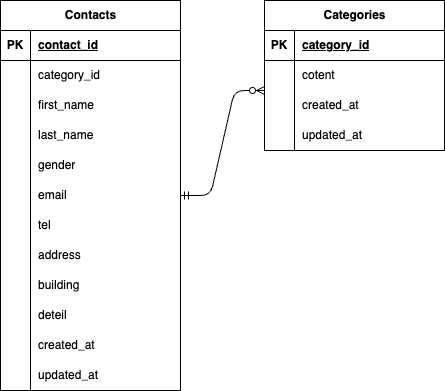

The diagram above was exported from draw.io. Its source (the exported page's mxGraphModel, read from the mxfile embedded in the PNG):
<mxGraphModel dx="976" dy="451" grid="1" gridSize="10" guides="1" tooltips="1" connect="1" arrows="1" fold="1" page="1" pageScale="1" pageWidth="827" pageHeight="1169" math="0" shadow="0">
  <root>
    <mxCell id="0" />
    <mxCell id="1" parent="0" />
    <mxCell id="2" value="Contacts" style="shape=table;startSize=30;container=1;collapsible=1;childLayout=tableLayout;fixedRows=1;rowLines=0;fontStyle=1;align=center;resizeLast=1;html=1;" parent="1" vertex="1">
      <mxGeometry x="60" y="30" width="180" height="390" as="geometry" />
    </mxCell>
    <mxCell id="3" value="" style="shape=tableRow;horizontal=0;startSize=0;swimlaneHead=0;swimlaneBody=0;fillColor=none;collapsible=0;dropTarget=0;points=[[0,0.5],[1,0.5]];portConstraint=eastwest;top=0;left=0;right=0;bottom=1;" parent="2" vertex="1">
      <mxGeometry y="30" width="180" height="30" as="geometry" />
    </mxCell>
    <mxCell id="4" value="PK" style="shape=partialRectangle;connectable=0;fillColor=none;top=0;left=0;bottom=0;right=0;fontStyle=1;overflow=hidden;whiteSpace=wrap;html=1;" parent="3" vertex="1">
      <mxGeometry width="30" height="30" as="geometry">
        <mxRectangle width="30" height="30" as="alternateBounds" />
      </mxGeometry>
    </mxCell>
    <mxCell id="5" value="contact_id" style="shape=partialRectangle;connectable=0;fillColor=none;top=0;left=0;bottom=0;right=0;align=left;spacingLeft=6;fontStyle=5;overflow=hidden;whiteSpace=wrap;html=1;" parent="3" vertex="1">
      <mxGeometry x="30" width="150" height="30" as="geometry">
        <mxRectangle width="150" height="30" as="alternateBounds" />
      </mxGeometry>
    </mxCell>
    <mxCell id="6" value="" style="shape=tableRow;horizontal=0;startSize=0;swimlaneHead=0;swimlaneBody=0;fillColor=none;collapsible=0;dropTarget=0;points=[[0,0.5],[1,0.5]];portConstraint=eastwest;top=0;left=0;right=0;bottom=0;" parent="2" vertex="1">
      <mxGeometry y="60" width="180" height="30" as="geometry" />
    </mxCell>
    <mxCell id="7" value="" style="shape=partialRectangle;connectable=0;fillColor=none;top=0;left=0;bottom=0;right=0;editable=1;overflow=hidden;whiteSpace=wrap;html=1;" parent="6" vertex="1">
      <mxGeometry width="30" height="30" as="geometry">
        <mxRectangle width="30" height="30" as="alternateBounds" />
      </mxGeometry>
    </mxCell>
    <mxCell id="8" value="category_id" style="shape=partialRectangle;connectable=0;fillColor=none;top=0;left=0;bottom=0;right=0;align=left;spacingLeft=6;overflow=hidden;whiteSpace=wrap;html=1;" parent="6" vertex="1">
      <mxGeometry x="30" width="150" height="30" as="geometry">
        <mxRectangle width="150" height="30" as="alternateBounds" />
      </mxGeometry>
    </mxCell>
    <mxCell id="9" value="" style="shape=tableRow;horizontal=0;startSize=0;swimlaneHead=0;swimlaneBody=0;fillColor=none;collapsible=0;dropTarget=0;points=[[0,0.5],[1,0.5]];portConstraint=eastwest;top=0;left=0;right=0;bottom=0;" parent="2" vertex="1">
      <mxGeometry y="90" width="180" height="30" as="geometry" />
    </mxCell>
    <mxCell id="10" value="" style="shape=partialRectangle;connectable=0;fillColor=none;top=0;left=0;bottom=0;right=0;editable=1;overflow=hidden;whiteSpace=wrap;html=1;" parent="9" vertex="1">
      <mxGeometry width="30" height="30" as="geometry">
        <mxRectangle width="30" height="30" as="alternateBounds" />
      </mxGeometry>
    </mxCell>
    <mxCell id="11" value="first_name" style="shape=partialRectangle;connectable=0;fillColor=none;top=0;left=0;bottom=0;right=0;align=left;spacingLeft=6;overflow=hidden;whiteSpace=wrap;html=1;" parent="9" vertex="1">
      <mxGeometry x="30" width="150" height="30" as="geometry">
        <mxRectangle width="150" height="30" as="alternateBounds" />
      </mxGeometry>
    </mxCell>
    <mxCell id="12" value="" style="shape=tableRow;horizontal=0;startSize=0;swimlaneHead=0;swimlaneBody=0;fillColor=none;collapsible=0;dropTarget=0;points=[[0,0.5],[1,0.5]];portConstraint=eastwest;top=0;left=0;right=0;bottom=0;" parent="2" vertex="1">
      <mxGeometry y="120" width="180" height="30" as="geometry" />
    </mxCell>
    <mxCell id="13" value="" style="shape=partialRectangle;connectable=0;fillColor=none;top=0;left=0;bottom=0;right=0;editable=1;overflow=hidden;whiteSpace=wrap;html=1;" parent="12" vertex="1">
      <mxGeometry width="30" height="30" as="geometry">
        <mxRectangle width="30" height="30" as="alternateBounds" />
      </mxGeometry>
    </mxCell>
    <mxCell id="14" value="last_name" style="shape=partialRectangle;connectable=0;fillColor=none;top=0;left=0;bottom=0;right=0;align=left;spacingLeft=6;overflow=hidden;whiteSpace=wrap;html=1;" parent="12" vertex="1">
      <mxGeometry x="30" width="150" height="30" as="geometry">
        <mxRectangle width="150" height="30" as="alternateBounds" />
      </mxGeometry>
    </mxCell>
    <mxCell id="16" value="" style="shape=tableRow;horizontal=0;startSize=0;swimlaneHead=0;swimlaneBody=0;fillColor=none;collapsible=0;dropTarget=0;points=[[0,0.5],[1,0.5]];portConstraint=eastwest;top=0;left=0;right=0;bottom=0;" parent="2" vertex="1">
      <mxGeometry y="150" width="180" height="30" as="geometry" />
    </mxCell>
    <mxCell id="17" value="" style="shape=partialRectangle;connectable=0;fillColor=none;top=0;left=0;bottom=0;right=0;editable=1;overflow=hidden;whiteSpace=wrap;html=1;" parent="16" vertex="1">
      <mxGeometry width="30" height="30" as="geometry">
        <mxRectangle width="30" height="30" as="alternateBounds" />
      </mxGeometry>
    </mxCell>
    <mxCell id="18" value="gender" style="shape=partialRectangle;connectable=0;fillColor=none;top=0;left=0;bottom=0;right=0;align=left;spacingLeft=6;overflow=hidden;whiteSpace=wrap;html=1;" parent="16" vertex="1">
      <mxGeometry x="30" width="150" height="30" as="geometry">
        <mxRectangle width="150" height="30" as="alternateBounds" />
      </mxGeometry>
    </mxCell>
    <mxCell id="19" value="" style="shape=tableRow;horizontal=0;startSize=0;swimlaneHead=0;swimlaneBody=0;fillColor=none;collapsible=0;dropTarget=0;points=[[0,0.5],[1,0.5]];portConstraint=eastwest;top=0;left=0;right=0;bottom=0;" parent="2" vertex="1">
      <mxGeometry y="180" width="180" height="30" as="geometry" />
    </mxCell>
    <mxCell id="20" value="" style="shape=partialRectangle;connectable=0;fillColor=none;top=0;left=0;bottom=0;right=0;editable=1;overflow=hidden;whiteSpace=wrap;html=1;" parent="19" vertex="1">
      <mxGeometry width="30" height="30" as="geometry">
        <mxRectangle width="30" height="30" as="alternateBounds" />
      </mxGeometry>
    </mxCell>
    <mxCell id="21" value="email" style="shape=partialRectangle;connectable=0;fillColor=none;top=0;left=0;bottom=0;right=0;align=left;spacingLeft=6;overflow=hidden;whiteSpace=wrap;html=1;" parent="19" vertex="1">
      <mxGeometry x="30" width="150" height="30" as="geometry">
        <mxRectangle width="150" height="30" as="alternateBounds" />
      </mxGeometry>
    </mxCell>
    <mxCell id="22" value="" style="shape=tableRow;horizontal=0;startSize=0;swimlaneHead=0;swimlaneBody=0;fillColor=none;collapsible=0;dropTarget=0;points=[[0,0.5],[1,0.5]];portConstraint=eastwest;top=0;left=0;right=0;bottom=0;" parent="2" vertex="1">
      <mxGeometry y="210" width="180" height="30" as="geometry" />
    </mxCell>
    <mxCell id="23" value="" style="shape=partialRectangle;connectable=0;fillColor=none;top=0;left=0;bottom=0;right=0;editable=1;overflow=hidden;whiteSpace=wrap;html=1;" parent="22" vertex="1">
      <mxGeometry width="30" height="30" as="geometry">
        <mxRectangle width="30" height="30" as="alternateBounds" />
      </mxGeometry>
    </mxCell>
    <mxCell id="24" value="tel" style="shape=partialRectangle;connectable=0;fillColor=none;top=0;left=0;bottom=0;right=0;align=left;spacingLeft=6;overflow=hidden;whiteSpace=wrap;html=1;" parent="22" vertex="1">
      <mxGeometry x="30" width="150" height="30" as="geometry">
        <mxRectangle width="150" height="30" as="alternateBounds" />
      </mxGeometry>
    </mxCell>
    <mxCell id="25" value="" style="shape=tableRow;horizontal=0;startSize=0;swimlaneHead=0;swimlaneBody=0;fillColor=none;collapsible=0;dropTarget=0;points=[[0,0.5],[1,0.5]];portConstraint=eastwest;top=0;left=0;right=0;bottom=0;" parent="2" vertex="1">
      <mxGeometry y="240" width="180" height="30" as="geometry" />
    </mxCell>
    <mxCell id="26" value="" style="shape=partialRectangle;connectable=0;fillColor=none;top=0;left=0;bottom=0;right=0;editable=1;overflow=hidden;whiteSpace=wrap;html=1;" parent="25" vertex="1">
      <mxGeometry width="30" height="30" as="geometry">
        <mxRectangle width="30" height="30" as="alternateBounds" />
      </mxGeometry>
    </mxCell>
    <mxCell id="27" value="address" style="shape=partialRectangle;connectable=0;fillColor=none;top=0;left=0;bottom=0;right=0;align=left;spacingLeft=6;overflow=hidden;whiteSpace=wrap;html=1;" parent="25" vertex="1">
      <mxGeometry x="30" width="150" height="30" as="geometry">
        <mxRectangle width="150" height="30" as="alternateBounds" />
      </mxGeometry>
    </mxCell>
    <mxCell id="28" value="" style="shape=tableRow;horizontal=0;startSize=0;swimlaneHead=0;swimlaneBody=0;fillColor=none;collapsible=0;dropTarget=0;points=[[0,0.5],[1,0.5]];portConstraint=eastwest;top=0;left=0;right=0;bottom=0;" parent="2" vertex="1">
      <mxGeometry y="270" width="180" height="30" as="geometry" />
    </mxCell>
    <mxCell id="29" value="" style="shape=partialRectangle;connectable=0;fillColor=none;top=0;left=0;bottom=0;right=0;editable=1;overflow=hidden;whiteSpace=wrap;html=1;" parent="28" vertex="1">
      <mxGeometry width="30" height="30" as="geometry">
        <mxRectangle width="30" height="30" as="alternateBounds" />
      </mxGeometry>
    </mxCell>
    <mxCell id="30" value="building" style="shape=partialRectangle;connectable=0;fillColor=none;top=0;left=0;bottom=0;right=0;align=left;spacingLeft=6;overflow=hidden;whiteSpace=wrap;html=1;" parent="28" vertex="1">
      <mxGeometry x="30" width="150" height="30" as="geometry">
        <mxRectangle width="150" height="30" as="alternateBounds" />
      </mxGeometry>
    </mxCell>
    <mxCell id="31" value="" style="shape=tableRow;horizontal=0;startSize=0;swimlaneHead=0;swimlaneBody=0;fillColor=none;collapsible=0;dropTarget=0;points=[[0,0.5],[1,0.5]];portConstraint=eastwest;top=0;left=0;right=0;bottom=0;" parent="2" vertex="1">
      <mxGeometry y="300" width="180" height="30" as="geometry" />
    </mxCell>
    <mxCell id="32" value="" style="shape=partialRectangle;connectable=0;fillColor=none;top=0;left=0;bottom=0;right=0;editable=1;overflow=hidden;whiteSpace=wrap;html=1;" parent="31" vertex="1">
      <mxGeometry width="30" height="30" as="geometry">
        <mxRectangle width="30" height="30" as="alternateBounds" />
      </mxGeometry>
    </mxCell>
    <mxCell id="33" value="deteil" style="shape=partialRectangle;connectable=0;fillColor=none;top=0;left=0;bottom=0;right=0;align=left;spacingLeft=6;overflow=hidden;whiteSpace=wrap;html=1;" parent="31" vertex="1">
      <mxGeometry x="30" width="150" height="30" as="geometry">
        <mxRectangle width="150" height="30" as="alternateBounds" />
      </mxGeometry>
    </mxCell>
    <mxCell id="34" value="" style="shape=tableRow;horizontal=0;startSize=0;swimlaneHead=0;swimlaneBody=0;fillColor=none;collapsible=0;dropTarget=0;points=[[0,0.5],[1,0.5]];portConstraint=eastwest;top=0;left=0;right=0;bottom=0;" parent="2" vertex="1">
      <mxGeometry y="330" width="180" height="30" as="geometry" />
    </mxCell>
    <mxCell id="35" value="" style="shape=partialRectangle;connectable=0;fillColor=none;top=0;left=0;bottom=0;right=0;editable=1;overflow=hidden;whiteSpace=wrap;html=1;" parent="34" vertex="1">
      <mxGeometry width="30" height="30" as="geometry">
        <mxRectangle width="30" height="30" as="alternateBounds" />
      </mxGeometry>
    </mxCell>
    <mxCell id="36" value="created_at" style="shape=partialRectangle;connectable=0;fillColor=none;top=0;left=0;bottom=0;right=0;align=left;spacingLeft=6;overflow=hidden;whiteSpace=wrap;html=1;" parent="34" vertex="1">
      <mxGeometry x="30" width="150" height="30" as="geometry">
        <mxRectangle width="150" height="30" as="alternateBounds" />
      </mxGeometry>
    </mxCell>
    <mxCell id="37" value="" style="shape=tableRow;horizontal=0;startSize=0;swimlaneHead=0;swimlaneBody=0;fillColor=none;collapsible=0;dropTarget=0;points=[[0,0.5],[1,0.5]];portConstraint=eastwest;top=0;left=0;right=0;bottom=0;" parent="2" vertex="1">
      <mxGeometry y="360" width="180" height="30" as="geometry" />
    </mxCell>
    <mxCell id="38" value="" style="shape=partialRectangle;connectable=0;fillColor=none;top=0;left=0;bottom=0;right=0;editable=1;overflow=hidden;whiteSpace=wrap;html=1;" parent="37" vertex="1">
      <mxGeometry width="30" height="30" as="geometry">
        <mxRectangle width="30" height="30" as="alternateBounds" />
      </mxGeometry>
    </mxCell>
    <mxCell id="39" value="updated_at" style="shape=partialRectangle;connectable=0;fillColor=none;top=0;left=0;bottom=0;right=0;align=left;spacingLeft=6;overflow=hidden;whiteSpace=wrap;html=1;" parent="37" vertex="1">
      <mxGeometry x="30" width="150" height="30" as="geometry">
        <mxRectangle width="150" height="30" as="alternateBounds" />
      </mxGeometry>
    </mxCell>
    <mxCell id="40" value="Categories" style="shape=table;startSize=30;container=1;collapsible=1;childLayout=tableLayout;fixedRows=1;rowLines=0;fontStyle=1;align=center;resizeLast=1;html=1;" parent="1" vertex="1">
      <mxGeometry x="324" y="30" width="180" height="150" as="geometry" />
    </mxCell>
    <mxCell id="41" value="" style="shape=tableRow;horizontal=0;startSize=0;swimlaneHead=0;swimlaneBody=0;fillColor=none;collapsible=0;dropTarget=0;points=[[0,0.5],[1,0.5]];portConstraint=eastwest;top=0;left=0;right=0;bottom=1;" parent="40" vertex="1">
      <mxGeometry y="30" width="180" height="30" as="geometry" />
    </mxCell>
    <mxCell id="42" value="PK" style="shape=partialRectangle;connectable=0;fillColor=none;top=0;left=0;bottom=0;right=0;fontStyle=1;overflow=hidden;whiteSpace=wrap;html=1;" parent="41" vertex="1">
      <mxGeometry width="30" height="30" as="geometry">
        <mxRectangle width="30" height="30" as="alternateBounds" />
      </mxGeometry>
    </mxCell>
    <mxCell id="43" value="category_id" style="shape=partialRectangle;connectable=0;fillColor=none;top=0;left=0;bottom=0;right=0;align=left;spacingLeft=6;fontStyle=5;overflow=hidden;whiteSpace=wrap;html=1;" parent="41" vertex="1">
      <mxGeometry x="30" width="150" height="30" as="geometry">
        <mxRectangle width="150" height="30" as="alternateBounds" />
      </mxGeometry>
    </mxCell>
    <mxCell id="44" value="" style="shape=tableRow;horizontal=0;startSize=0;swimlaneHead=0;swimlaneBody=0;fillColor=none;collapsible=0;dropTarget=0;points=[[0,0.5],[1,0.5]];portConstraint=eastwest;top=0;left=0;right=0;bottom=0;" parent="40" vertex="1">
      <mxGeometry y="60" width="180" height="30" as="geometry" />
    </mxCell>
    <mxCell id="45" value="" style="shape=partialRectangle;connectable=0;fillColor=none;top=0;left=0;bottom=0;right=0;editable=1;overflow=hidden;whiteSpace=wrap;html=1;" parent="44" vertex="1">
      <mxGeometry width="30" height="30" as="geometry">
        <mxRectangle width="30" height="30" as="alternateBounds" />
      </mxGeometry>
    </mxCell>
    <mxCell id="46" value="cotent" style="shape=partialRectangle;connectable=0;fillColor=none;top=0;left=0;bottom=0;right=0;align=left;spacingLeft=6;overflow=hidden;whiteSpace=wrap;html=1;" parent="44" vertex="1">
      <mxGeometry x="30" width="150" height="30" as="geometry">
        <mxRectangle width="150" height="30" as="alternateBounds" />
      </mxGeometry>
    </mxCell>
    <mxCell id="47" value="" style="shape=tableRow;horizontal=0;startSize=0;swimlaneHead=0;swimlaneBody=0;fillColor=none;collapsible=0;dropTarget=0;points=[[0,0.5],[1,0.5]];portConstraint=eastwest;top=0;left=0;right=0;bottom=0;" parent="40" vertex="1">
      <mxGeometry y="90" width="180" height="30" as="geometry" />
    </mxCell>
    <mxCell id="48" value="" style="shape=partialRectangle;connectable=0;fillColor=none;top=0;left=0;bottom=0;right=0;editable=1;overflow=hidden;whiteSpace=wrap;html=1;" parent="47" vertex="1">
      <mxGeometry width="30" height="30" as="geometry">
        <mxRectangle width="30" height="30" as="alternateBounds" />
      </mxGeometry>
    </mxCell>
    <mxCell id="49" value="created_at" style="shape=partialRectangle;connectable=0;fillColor=none;top=0;left=0;bottom=0;right=0;align=left;spacingLeft=6;overflow=hidden;whiteSpace=wrap;html=1;" parent="47" vertex="1">
      <mxGeometry x="30" width="150" height="30" as="geometry">
        <mxRectangle width="150" height="30" as="alternateBounds" />
      </mxGeometry>
    </mxCell>
    <mxCell id="50" value="" style="shape=tableRow;horizontal=0;startSize=0;swimlaneHead=0;swimlaneBody=0;fillColor=none;collapsible=0;dropTarget=0;points=[[0,0.5],[1,0.5]];portConstraint=eastwest;top=0;left=0;right=0;bottom=0;" parent="40" vertex="1">
      <mxGeometry y="120" width="180" height="30" as="geometry" />
    </mxCell>
    <mxCell id="51" value="" style="shape=partialRectangle;connectable=0;fillColor=none;top=0;left=0;bottom=0;right=0;editable=1;overflow=hidden;whiteSpace=wrap;html=1;" parent="50" vertex="1">
      <mxGeometry width="30" height="30" as="geometry">
        <mxRectangle width="30" height="30" as="alternateBounds" />
      </mxGeometry>
    </mxCell>
    <mxCell id="52" value="updated_at" style="shape=partialRectangle;connectable=0;fillColor=none;top=0;left=0;bottom=0;right=0;align=left;spacingLeft=6;overflow=hidden;whiteSpace=wrap;html=1;" parent="50" vertex="1">
      <mxGeometry x="30" width="150" height="30" as="geometry">
        <mxRectangle width="150" height="30" as="alternateBounds" />
      </mxGeometry>
    </mxCell>
    <mxCell id="58" value="" style="edgeStyle=entityRelationEdgeStyle;fontSize=12;html=1;endArrow=ERzeroToMany;startArrow=ERmandOne;exitX=1;exitY=0.5;exitDx=0;exitDy=0;" edge="1" parent="1" source="19">
      <mxGeometry width="100" height="100" relative="1" as="geometry">
        <mxPoint x="224" y="220" as="sourcePoint" />
        <mxPoint x="324" y="120" as="targetPoint" />
      </mxGeometry>
    </mxCell>
  </root>
</mxGraphModel>